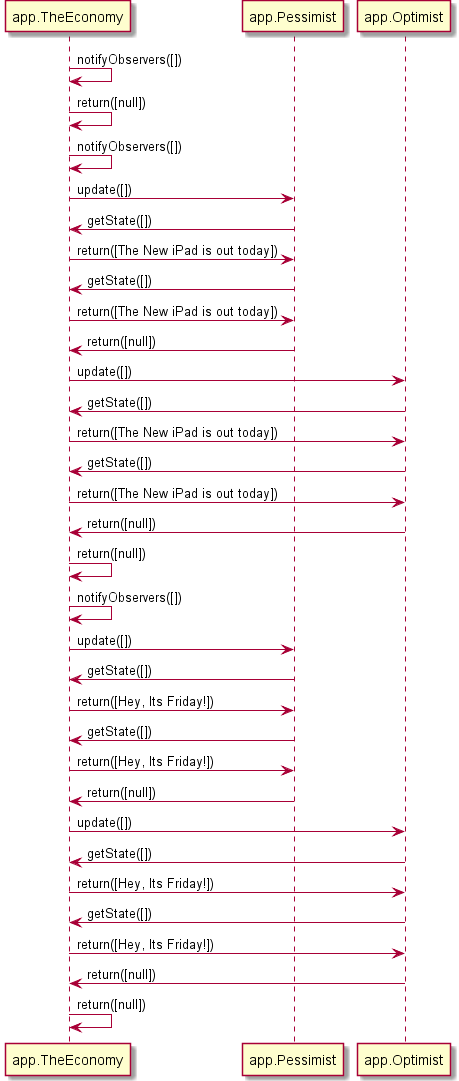

The diagram above was rendered by PlantUML. Its source (embedded in the PNG):
@startuml
app.TheEconomy -> app.TheEconomy : notifyObservers([])
app.TheEconomy -> app.TheEconomy : return([null])
app.TheEconomy -> app.TheEconomy : notifyObservers([])
app.TheEconomy -> app.Pessimist : update([])
app.Pessimist -> app.TheEconomy : getState([])
app.TheEconomy -> app.Pessimist : return([The New iPad is out today])
app.Pessimist -> app.TheEconomy : getState([])
app.TheEconomy -> app.Pessimist : return([The New iPad is out today])
app.Pessimist -> app.TheEconomy : return([null])
app.TheEconomy -> app.Optimist : update([])
app.Optimist -> app.TheEconomy : getState([])
app.TheEconomy -> app.Optimist : return([The New iPad is out today])
app.Optimist -> app.TheEconomy : getState([])
app.TheEconomy -> app.Optimist : return([The New iPad is out today])
app.Optimist -> app.TheEconomy : return([null])
app.TheEconomy -> app.TheEconomy : return([null])
app.TheEconomy -> app.TheEconomy : notifyObservers([])
app.TheEconomy -> app.Pessimist : update([])
app.Pessimist -> app.TheEconomy : getState([])
app.TheEconomy -> app.Pessimist : return([Hey, Its Friday!])
app.Pessimist -> app.TheEconomy : getState([])
app.TheEconomy -> app.Pessimist : return([Hey, Its Friday!])
app.Pessimist -> app.TheEconomy : return([null])
app.TheEconomy -> app.Optimist : update([])
app.Optimist -> app.TheEconomy : getState([])
app.TheEconomy -> app.Optimist : return([Hey, Its Friday!])
app.Optimist -> app.TheEconomy : getState([])
app.TheEconomy -> app.Optimist : return([Hey, Its Friday!])
app.Optimist -> app.TheEconomy : return([null])
app.TheEconomy -> app.TheEconomy : return([null])
@enduml